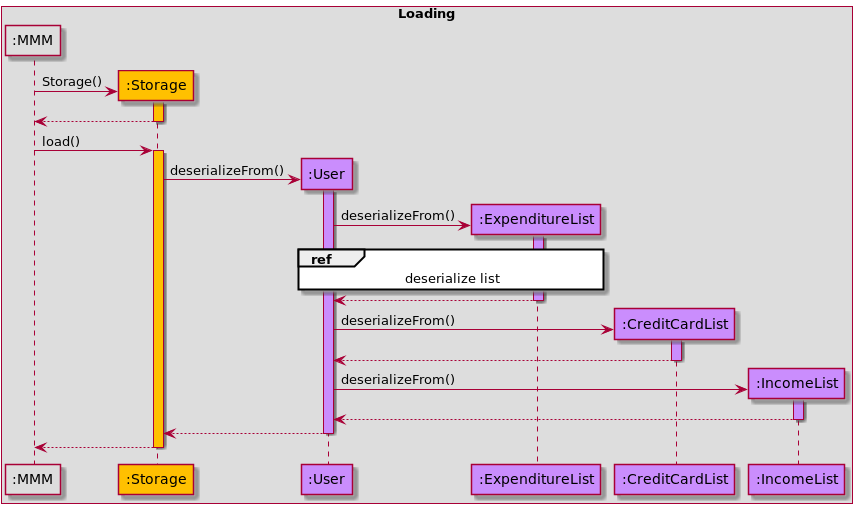

The diagram above was rendered by PlantUML. Its source (embedded in the PNG):
@startuml
!include Style.puml

box Loading
participant ":MMM" as MMM MMM_COLOUR
participant ":Storage" as Storage STORAGE_COLOUR
participant ":User" as User USERFINANCIAL_COLOUR
participant ":ExpenditureList" as ExpenditureList USERFINANCIAL_COLOUR
participant ":CreditCardList" as CreditCardList USERFINANCIAL_COLOUR
participant ":IncomeList" as IncomeList USERFINANCIAL_COLOUR
end box

MMM -> Storage ** : Storage()
activate Storage STORAGE_COLOUR
Storage --> MMM --

MMM -> Storage : load()
activate Storage STORAGE_COLOUR
Storage -> User ** : deserializeFrom()
activate User USERFINANCIAL_COLOUR
User -> ExpenditureList ** : deserializeFrom()
activate ExpenditureList USERFINANCIAL_COLOUR
ref over User, ExpenditureList : deserialize list
ExpenditureList --> User --
User -> CreditCardList ** : deserializeFrom()
activate CreditCardList USERFINANCIAL_COLOUR
CreditCardList --> User --
User -> IncomeList ** : deserializeFrom()
activate IncomeList USERFINANCIAL_COLOUR
IncomeList --> User --
User --> Storage --
Storage --> MMM --
@enduml